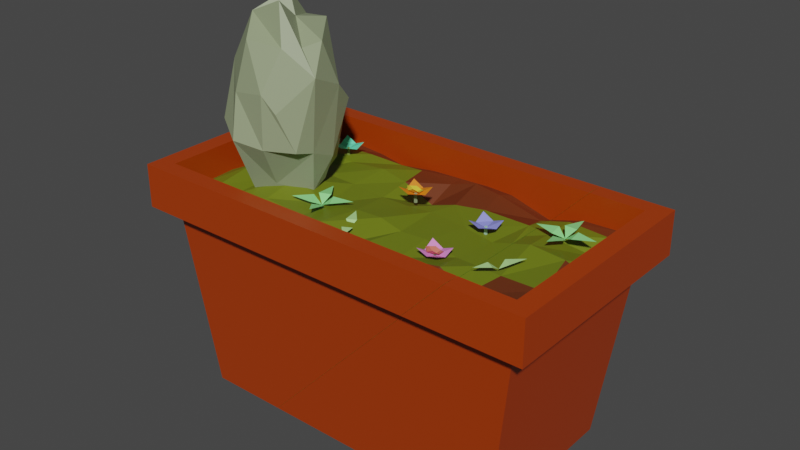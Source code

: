 # Source: FlowerBeds2_Broken.blend  (saved by Blender 2.82.7; exported with 4.5.12 LTS)
import bpy
from mathutils import Matrix  # noqa: F401  (used for matrix-valued properties, if any)

bpy.ops.wm.read_factory_settings(use_empty=True)
scene = bpy.context.scene
scene.name = 'Scene'

# ---- collections
col_full_flowerbed_1 = bpy.data.collections.new('Full flowerbed 1'); scene.collection.children.link(col_full_flowerbed_1)

# ---- materials (node trees are filled in below, after node groups)
mat_material_050 = bpy.data.materials.new('Material.050')
mat_material_050.use_transparent_shadow = False
mat_material = bpy.data.materials.new('Material')
mat_material.alpha_threshold = 0.0
mat_material.use_transparent_shadow = False
mat_material.line_color = (0.0, 0.0, 0.0, 1.0)
mat_material_013 = bpy.data.materials.new('Material.013')
mat_material_013.use_transparent_shadow = False
mat_material_014 = bpy.data.materials.new('Material.014')
mat_material_014.use_transparent_shadow = False
mat_material_051 = bpy.data.materials.new('Material.051')
mat_material_051.use_transparent_shadow = False
mat_material_055 = bpy.data.materials.new('Material.055')
mat_material_055.use_transparent_shadow = False
mat_material_059 = bpy.data.materials.new('Material.059')
mat_material_059.use_transparent_shadow = False
mat_material_060 = bpy.data.materials.new('Material.060')
mat_material_060.use_transparent_shadow = False
mat_material_058 = bpy.data.materials.new('Material.058')
mat_material_058.use_transparent_shadow = False
mat_material_061 = bpy.data.materials.new('Material.061')
mat_material_061.use_transparent_shadow = False
mat_material_052 = bpy.data.materials.new('Material.052')
mat_material_052.use_transparent_shadow = False
mat_material_053 = bpy.data.materials.new('Material.053')
mat_material_053.use_transparent_shadow = False
mat_material_057 = bpy.data.materials.new('Material.057')
mat_material_057.use_transparent_shadow = False
mat_material_064 = bpy.data.materials.new('Material.064')
mat_material_064.use_transparent_shadow = False
mat_material_065 = bpy.data.materials.new('Material.065')
mat_material_065.use_transparent_shadow = False
mat_material_056 = bpy.data.materials.new('Material.056')
mat_material_056.use_transparent_shadow = False
mat_material_062 = bpy.data.materials.new('Material.062')
mat_material_062.use_transparent_shadow = False
mat_material_063 = bpy.data.materials.new('Material.063')
mat_material_063.use_transparent_shadow = False
mat_material_054 = bpy.data.materials.new('Material.054')
mat_material_054.use_transparent_shadow = False

# ---- material node trees
mat_material_050.use_nodes = True; mat_material_050.node_tree.nodes.clear()
_N = mat_material_050.node_tree.nodes; _L = mat_material_050.node_tree.links
n0 = _N.new('ShaderNodeOutputMaterial'); n0.name = 'Material Output'; n0.location = (300, 300)
n1 = _N.new('ShaderNodeBsdfPrincipled'); n1.name = 'Principled BSDF'; n1.location = (10, 300)
n1.distribution = 'GGX'
n1.subsurface_method = 'BURLEY'
n1.inputs[0].default_value = (0.2734, 0.8, 0.2627, 1.0)
n1.inputs[3].default_value = 1.45
n1.inputs[27].default_value = (0.0, 0.0, 0.0, 1.0)
n1.inputs[28].default_value = 1.0
_L.new(n1.outputs[0], n0.inputs[0])
n0.is_active_output = True
mat_material.use_nodes = True; mat_material.node_tree.nodes.clear()
_N = mat_material.node_tree.nodes; _L = mat_material.node_tree.links
n0 = _N.new('ShaderNodeOutputMaterial'); n0.name = 'Material Output'; n0.location = (300, 300)
n1 = _N.new('ShaderNodeBsdfPrincipled'); n1.name = 'Principled BSDF'; n1.location = (10, 300)
n1.distribution = 'GGX'
n1.subsurface_method = 'BURLEY'
n1.inputs[0].default_value = (0.3916, 0.04231, 0.0, 1.0)
n1.inputs[2].default_value = 0.4
n1.inputs[3].default_value = 1.45
n1.inputs[27].default_value = (0.0, 0.0, 0.0, 1.0)
n1.inputs[28].default_value = 1.0
_L.new(n1.outputs[0], n0.inputs[0])
n0.is_active_output = True
mat_material_013.use_nodes = True; mat_material_013.node_tree.nodes.clear()
_N = mat_material_013.node_tree.nodes; _L = mat_material_013.node_tree.links
n0 = _N.new('ShaderNodeOutputMaterial'); n0.name = 'Material Output'; n0.location = (300, 300)
n1 = _N.new('ShaderNodeBsdfPrincipled'); n1.name = 'Principled BSDF'; n1.location = (10, 300)
n1.distribution = 'GGX'
n1.subsurface_method = 'BURLEY'
n1.inputs[0].default_value = (0.1473, 0.0314, 0.007123, 1.0)
n1.inputs[3].default_value = 1.45
n1.inputs[27].default_value = (0.0, 0.0, 0.0, 1.0)
n1.inputs[28].default_value = 1.0
_L.new(n1.outputs[0], n0.inputs[0])
n0.is_active_output = True
mat_material_014.use_nodes = True; mat_material_014.node_tree.nodes.clear()
_N = mat_material_014.node_tree.nodes; _L = mat_material_014.node_tree.links
n0 = _N.new('ShaderNodeOutputMaterial'); n0.name = 'Material Output'; n0.location = (300, 300)
n1 = _N.new('ShaderNodeBsdfPrincipled'); n1.name = 'Principled BSDF'; n1.location = (10, 300)
n1.distribution = 'GGX'
n1.subsurface_method = 'BURLEY'
n1.inputs[0].default_value = (0.1484, 0.1902, 0.007872, 1.0)
n1.inputs[3].default_value = 1.45
n1.inputs[27].default_value = (0.0, 0.0, 0.0, 1.0)
n1.inputs[28].default_value = 1.0
_L.new(n1.outputs[0], n0.inputs[0])
n0.is_active_output = True
mat_material_051.use_nodes = True; mat_material_051.node_tree.nodes.clear()
_N = mat_material_051.node_tree.nodes; _L = mat_material_051.node_tree.links
n0 = _N.new('ShaderNodeOutputMaterial'); n0.name = 'Material Output'; n0.location = (300, 300)
n1 = _N.new('ShaderNodeBsdfPrincipled'); n1.name = 'Principled BSDF'; n1.location = (10, 300)
n1.distribution = 'GGX'
n1.subsurface_method = 'BURLEY'
n1.inputs[0].default_value = (0.4587, 0.8, 0.2935, 1.0)
n1.inputs[3].default_value = 1.45
n1.inputs[27].default_value = (0.0, 0.0, 0.0, 1.0)
n1.inputs[28].default_value = 1.0
_L.new(n1.outputs[0], n0.inputs[0])
n0.is_active_output = True
mat_material_055.use_nodes = True; mat_material_055.node_tree.nodes.clear()
_N = mat_material_055.node_tree.nodes; _L = mat_material_055.node_tree.links
n0 = _N.new('ShaderNodeOutputMaterial'); n0.name = 'Material Output'; n0.location = (300, 300)
n1 = _N.new('ShaderNodeBsdfPrincipled'); n1.name = 'Principled BSDF'; n1.location = (10, 300)
n1.distribution = 'GGX'
n1.subsurface_method = 'BURLEY'
n1.inputs[0].default_value = (0.08866, 0.1144, 0.07036, 1.0)
n1.inputs[3].default_value = 1.45
n1.inputs[27].default_value = (0.0, 0.0, 0.0, 1.0)
n1.inputs[28].default_value = 1.0
_L.new(n1.outputs[0], n0.inputs[0])
n0.is_active_output = True
mat_material_059.use_nodes = True; mat_material_059.node_tree.nodes.clear()
_N = mat_material_059.node_tree.nodes; _L = mat_material_059.node_tree.links
n0 = _N.new('ShaderNodeOutputMaterial'); n0.name = 'Material Output'; n0.location = (300, 300)
n1 = _N.new('ShaderNodeBsdfPrincipled'); n1.name = 'Principled BSDF'; n1.location = (10, 300)
n1.distribution = 'GGX'
n1.subsurface_method = 'BURLEY'
n1.inputs[0].default_value = (0.8, 0.2022, 0.1455, 1.0)
n1.inputs[3].default_value = 1.45
n1.inputs[27].default_value = (0.0, 0.0, 0.0, 1.0)
n1.inputs[28].default_value = 1.0
_L.new(n1.outputs[0], n0.inputs[0])
n0.is_active_output = True
mat_material_060.use_nodes = True; mat_material_060.node_tree.nodes.clear()
_N = mat_material_060.node_tree.nodes; _L = mat_material_060.node_tree.links
n0 = _N.new('ShaderNodeOutputMaterial'); n0.name = 'Material Output'; n0.location = (300, 300)
n1 = _N.new('ShaderNodeBsdfPrincipled'); n1.name = 'Principled BSDF'; n1.location = (10, 300)
n1.distribution = 'GGX'
n1.subsurface_method = 'BURLEY'
n1.inputs[0].default_value = (0.8, 0.2602, 0.661, 1.0)
n1.inputs[3].default_value = 1.45
n1.inputs[27].default_value = (0.0, 0.0, 0.0, 1.0)
n1.inputs[28].default_value = 1.0
_L.new(n1.outputs[0], n0.inputs[0])
n0.is_active_output = True
mat_material_058.use_nodes = True; mat_material_058.node_tree.nodes.clear()
_N = mat_material_058.node_tree.nodes; _L = mat_material_058.node_tree.links
n0 = _N.new('ShaderNodeOutputMaterial'); n0.name = 'Material Output'; n0.location = (300, 300)
n1 = _N.new('ShaderNodeBsdfPrincipled'); n1.name = 'Principled BSDF'; n1.location = (10, 300)
n1.distribution = 'GGX'
n1.subsurface_method = 'BURLEY'
n1.inputs[0].default_value = (0.3613, 0.6105, 0.4179, 1.0)
n1.inputs[3].default_value = 1.45
n1.inputs[27].default_value = (0.0, 0.0, 0.0, 1.0)
n1.inputs[28].default_value = 1.0
_L.new(n1.outputs[0], n0.inputs[0])
n0.is_active_output = True
mat_material_061.use_nodes = True; mat_material_061.node_tree.nodes.clear()
_N = mat_material_061.node_tree.nodes; _L = mat_material_061.node_tree.links
n0 = _N.new('ShaderNodeOutputMaterial'); n0.name = 'Material Output'; n0.location = (300, 300)
n1 = _N.new('ShaderNodeBsdfPrincipled'); n1.name = 'Principled BSDF'; n1.location = (10, 300)
n1.distribution = 'GGX'
n1.subsurface_method = 'BURLEY'
n1.inputs[0].default_value = (0.2608, 0.2774, 0.8, 1.0)
n1.inputs[3].default_value = 1.45
n1.inputs[27].default_value = (0.0, 0.0, 0.0, 1.0)
n1.inputs[28].default_value = 1.0
_L.new(n1.outputs[0], n0.inputs[0])
n0.is_active_output = True
mat_material_052.use_nodes = True; mat_material_052.node_tree.nodes.clear()
_N = mat_material_052.node_tree.nodes; _L = mat_material_052.node_tree.links
n0 = _N.new('ShaderNodeOutputMaterial'); n0.name = 'Material Output'; n0.location = (300, 300)
n1 = _N.new('ShaderNodeBsdfPrincipled'); n1.name = 'Principled BSDF'; n1.location = (10, 300)
n1.distribution = 'GGX'
n1.subsurface_method = 'BURLEY'
n1.inputs[0].default_value = (0.2734, 0.8, 0.2627, 1.0)
n1.inputs[3].default_value = 1.45
n1.inputs[27].default_value = (0.0, 0.0, 0.0, 1.0)
n1.inputs[28].default_value = 1.0
_L.new(n1.outputs[0], n0.inputs[0])
n0.is_active_output = True
mat_material_053.use_nodes = True; mat_material_053.node_tree.nodes.clear()
_N = mat_material_053.node_tree.nodes; _L = mat_material_053.node_tree.links
n0 = _N.new('ShaderNodeOutputMaterial'); n0.name = 'Material Output'; n0.location = (300, 300)
n1 = _N.new('ShaderNodeBsdfPrincipled'); n1.name = 'Principled BSDF'; n1.location = (10, 300)
n1.distribution = 'GGX'
n1.subsurface_method = 'BURLEY'
n1.inputs[0].default_value = (0.4587, 0.8, 0.2935, 1.0)
n1.inputs[3].default_value = 1.45
n1.inputs[27].default_value = (0.0, 0.0, 0.0, 1.0)
n1.inputs[28].default_value = 1.0
_L.new(n1.outputs[0], n0.inputs[0])
n0.is_active_output = True
mat_material_057.use_nodes = True; mat_material_057.node_tree.nodes.clear()
_N = mat_material_057.node_tree.nodes; _L = mat_material_057.node_tree.links
n0 = _N.new('ShaderNodeOutputMaterial'); n0.name = 'Material Output'; n0.location = (300, 300)
n1 = _N.new('ShaderNodeBsdfPrincipled'); n1.name = 'Principled BSDF'; n1.location = (10, 300)
n1.distribution = 'GGX'
n1.subsurface_method = 'BURLEY'
n1.inputs[0].default_value = (0.1878, 0.2462, 0.0518, 1.0)
n1.inputs[3].default_value = 1.45
n1.inputs[27].default_value = (0.0, 0.0, 0.0, 1.0)
n1.inputs[28].default_value = 1.0
_L.new(n1.outputs[0], n0.inputs[0])
n0.is_active_output = True
mat_material_064.use_nodes = True; mat_material_064.node_tree.nodes.clear()
_N = mat_material_064.node_tree.nodes; _L = mat_material_064.node_tree.links
n0 = _N.new('ShaderNodeOutputMaterial'); n0.name = 'Material Output'; n0.location = (300, 300)
n1 = _N.new('ShaderNodeBsdfPrincipled'); n1.name = 'Principled BSDF'; n1.location = (10, 300)
n1.distribution = 'GGX'
n1.subsurface_method = 'BURLEY'
n1.inputs[0].default_value = (0.1386, 0.8, 0.4722, 1.0)
n1.inputs[3].default_value = 1.45
n1.inputs[27].default_value = (0.0, 0.0, 0.0, 1.0)
n1.inputs[28].default_value = 1.0
_L.new(n1.outputs[0], n0.inputs[0])
n0.is_active_output = True
mat_material_065.use_nodes = True; mat_material_065.node_tree.nodes.clear()
_N = mat_material_065.node_tree.nodes; _L = mat_material_065.node_tree.links
n0 = _N.new('ShaderNodeOutputMaterial'); n0.name = 'Material Output'; n0.location = (300, 300)
n1 = _N.new('ShaderNodeBsdfPrincipled'); n1.name = 'Principled BSDF'; n1.location = (10, 300)
n1.distribution = 'GGX'
n1.subsurface_method = 'BURLEY'
n1.inputs[3].default_value = 1.45
n1.inputs[27].default_value = (0.0, 0.0, 0.0, 1.0)
n1.inputs[28].default_value = 1.0
_L.new(n1.outputs[0], n0.inputs[0])
n0.is_active_output = True
mat_material_056.use_nodes = True; mat_material_056.node_tree.nodes.clear()
_N = mat_material_056.node_tree.nodes; _L = mat_material_056.node_tree.links
n0 = _N.new('ShaderNodeOutputMaterial'); n0.name = 'Material Output'; n0.location = (300, 300)
n1 = _N.new('ShaderNodeBsdfPrincipled'); n1.name = 'Principled BSDF'; n1.location = (10, 300)
n1.distribution = 'GGX'
n1.subsurface_method = 'BURLEY'
n1.inputs[0].default_value = (0.2623, 0.3185, 0.1683, 1.0)
n1.inputs[3].default_value = 1.45
n1.inputs[27].default_value = (0.0, 0.0, 0.0, 1.0)
n1.inputs[28].default_value = 1.0
_L.new(n1.outputs[0], n0.inputs[0])
n0.is_active_output = True
mat_material_062.use_nodes = True; mat_material_062.node_tree.nodes.clear()
_N = mat_material_062.node_tree.nodes; _L = mat_material_062.node_tree.links
n0 = _N.new('ShaderNodeOutputMaterial'); n0.name = 'Material Output'; n0.location = (300, 300)
n1 = _N.new('ShaderNodeBsdfPrincipled'); n1.name = 'Principled BSDF'; n1.location = (10, 300)
n1.distribution = 'GGX'
n1.subsurface_method = 'BURLEY'
n1.inputs[0].default_value = (0.8, 0.646, 0.0514, 1.0)
n1.inputs[3].default_value = 1.45
n1.inputs[27].default_value = (0.0, 0.0, 0.0, 1.0)
n1.inputs[28].default_value = 1.0
_L.new(n1.outputs[0], n0.inputs[0])
n0.is_active_output = True
mat_material_063.use_nodes = True; mat_material_063.node_tree.nodes.clear()
_N = mat_material_063.node_tree.nodes; _L = mat_material_063.node_tree.links
n0 = _N.new('ShaderNodeOutputMaterial'); n0.name = 'Material Output'; n0.location = (300, 300)
n1 = _N.new('ShaderNodeBsdfPrincipled'); n1.name = 'Principled BSDF'; n1.location = (10, 300)
n1.distribution = 'GGX'
n1.subsurface_method = 'BURLEY'
n1.inputs[0].default_value = (0.8, 0.2189, 0.0091, 1.0)
n1.inputs[3].default_value = 1.45
n1.inputs[27].default_value = (0.0, 0.0, 0.0, 1.0)
n1.inputs[28].default_value = 1.0
_L.new(n1.outputs[0], n0.inputs[0])
n0.is_active_output = True
mat_material_054.use_nodes = True; mat_material_054.node_tree.nodes.clear()
_N = mat_material_054.node_tree.nodes; _L = mat_material_054.node_tree.links
n0 = _N.new('ShaderNodeOutputMaterial'); n0.name = 'Material Output'; n0.location = (300, 300)
n1 = _N.new('ShaderNodeBsdfPrincipled'); n1.name = 'Principled BSDF'; n1.location = (10, 300)
n1.distribution = 'GGX'
n1.subsurface_method = 'BURLEY'
n1.inputs[0].default_value = (0.2831, 0.334, 0.1946, 1.0)
n1.inputs[3].default_value = 1.45
n1.inputs[27].default_value = (0.0, 0.0, 0.0, 1.0)
n1.inputs[28].default_value = 1.0
_L.new(n1.outputs[0], n0.inputs[0])
n0.is_active_output = True

# ---- world
world_world = bpy.data.worlds.new('World'); scene.world = world_world
world_world.use_nodes = True; world_world.node_tree.nodes.clear()
_N = world_world.node_tree.nodes; _L = world_world.node_tree.links
n0 = _N.new('ShaderNodeOutputWorld'); n0.name = 'World Output'; n0.location = (300, 300)
n1 = _N.new('ShaderNodeBackground'); n1.name = 'Background'; n1.location = (10, 300)
n1.inputs[0].default_value = (0.05088, 0.05088, 0.05088, 1.0)
_L.new(n1.outputs[0], n0.inputs[0])
n0.is_active_output = True
world_world.color = (0.05088, 0.05088, 0.05088)
world_world.use_sun_shadow = False
world_world.sun_shadow_jitter_overblur = 0.0

# ---- meshes
me_full_flowerbed1_cell_016 = bpy.data.meshes.new('Full Flowerbed1_cell.016')
me_full_flowerbed1_cell_016.from_pydata([(-1.508, 0.02485, 0.2469), (-1.594, 0.0659, 0.2247), (-1.448, 0.05277, 0.2693), (-1.543, 0.06632, 0.3205), (-1.499, 0.03584, 0.174), (-1.557, 0.05556, 0.1715), (-1.44, 0.05834, 0.2086), (-1.485, 0.09425, 0.3166), (-1.585, 0.08939, 0.2807), (-3.507, -0.2572, -0.515), (-3.242, -2.277, -0.3827), (-3.507, -0.2595, 1.485), (-3.706, -0.2769, -0.6954), (-0.4661, -0.2307, -0.515), (-0.5093, -0.2769, -0.6954), (-2.402, -2.277, -0.3827), (-2.407, -2.277, 1.353), (-0.4854, -0.2451, 1.485), (-3.242, -2.277, 1.353), (-0.516, -0.2769, 1.665), (-3.706, -0.2769, 1.665), (-0.08344, 0.1805, 1.665), (-3.706, 0.1805, 1.665), (-0.08146, 0.182, 1.485), (-3.507, 0.1805, 1.485), (-0.41, -0.1654, 1.485), (-0.4861, -0.1508, 1.485), (-0.3216, -0.07272, 1.217), (-0.3451, -0.09876, 0.8418), (-0.4776, -0.002982, 1.19), (-0.5557, -0.08419, 0.8543), (-0.9302, -0.07595, 1.193), (-0.9393, -0.1556, 1.485), (-0.9375, -0.05301, 0.8116), (-1.315, -0.05529, 1.191), (-1.438, -0.08838, 1.177), (-1.238, -0.1602, 1.485), (-1.212, -0.0604, 0.8201), (-1.463, -0.007205, 0.8079), (-1.268, -0.08195, 0.3036), (-0.8534, -0.1054, 0.323), (-1.514, -0.08621, 0.3404), (-1.217, -0.1037, 0.00458), (-1.556, -0.2369, -0.06507), (-0.9142, -0.08799, -0.05931), (-1.263, -0.03591, -0.3902), (-0.9761, -0.06328, -0.3754), (-1.54, -0.1091, -0.3473), (-1.208, -0.09556, -0.515), (-0.9235, -0.1041, -0.515), (-1.545, -0.1091, -0.515), (-1.868, -0.1214, -0.515), (-2.201, -0.1988, -0.515), (-1.953, -0.09964, -0.4046), (-1.888, -0.08577, -0.05713), (-2.208, -0.1035, -0.3847), (-2.201, -0.04334, -0.09119), (-2.56, -0.06308, -0.3255), (-2.579, -0.1296, -0.515), (-2.598, -0.06963, -0.05741), (-2.941, -0.08901, -0.3523), (-2.897, -0.106, -0.515), (-2.831, -0.02961, -0.02973), (-3.182, -0.03273, -0.3449), (-3.178, -0.1063, -0.515), (-3.185, 0.04869, -0.07203), (-3.507, -0.1635, -0.3424), (-3.507, -0.1835, -0.515), (-3.507, -0.1407, -0.0468), (-3.507, -0.1855, 0.3164), (-3.507, -0.13, 0.7612), (-3.133, -0.03582, 0.3133), (-3.223, 0.00145, 0.7602), (-2.849, -0.102, 0.3074), (-2.901, -0.03351, 0.7739), (-2.585, -0.0655, 0.3262), (-2.6, 0.0344, 0.7776), (-2.239, -0.0774, 0.3177), (-2.125, -0.07323, 0.7998), (-1.835, -0.08916, 0.3399), (-1.748, -0.01592, 0.8094), (-1.865, -0.022, 1.216), (-1.818, -0.127, 1.485), (-2.123, -0.06345, 1.16), (-2.175, -0.1683, 1.485), (-2.626, -0.05258, 1.128), (-2.598, -0.1804, 1.485), (-2.988, -0.08821, 1.183), (-2.902, -0.1642, 1.485), (-3.242, -0.076, 1.206), (-3.236, -0.15, 1.485), (-3.507, -0.1446, 1.184), (-3.507, -0.1885, 1.485), (-1.5, -0.1619, 1.485), (-3.507, 0.1805, -0.515), (-0.07713, 0.1805, -0.515), (-0.07666, 0.1805, -0.6954), (-0.4565, -0.2205, -0.515), (-0.3997, -0.1602, -0.3751), (-0.4846, -0.2288, -0.515), (-0.4841, -0.1806, -0.367), (-0.4347, -0.1051, -0.08852), (-0.5342, -0.1337, 0.3544), (-0.3468, -0.1033, -0.06599), (-0.3565, -0.1131, 0.1004), (-0.3277, -0.08192, 0.3377), (-0.3706, -0.1267, 0.5348), (-3.706, 0.1805, -0.6954), (-0.5093, -0.2769, -0.6954), (-0.4661, -0.2307, -0.515), (-2.402, -2.277, -0.3827), (-2.407, -2.277, 1.353), (-0.4854, -0.2451, 1.485), (-0.516, -0.2769, 1.665), (-0.08344, 0.1805, 1.665), (-0.08146, 0.182, 1.485), (-0.41, -0.1654, 1.485), (-0.3216, -0.07272, 1.217), (-0.3451, -0.09876, 0.8418), (-0.07666, 0.1805, -0.6954), (-0.07713, 0.1805, -0.515), (-0.4565, -0.2205, -0.515), (-0.3997, -0.1602, -0.3751), (-0.3468, -0.1033, -0.06599), (-0.3565, -0.1131, 0.1004), (-0.3277, -0.08192, 0.3377), (-0.3706, -0.1267, 0.5348), (-0.6909, -0.1424, 0.973), (-0.6743, -0.1424, 0.985), (-0.7074, -0.1424, 0.985), (-0.6909, -0.06079, 0.973), (-0.6743, -0.05911, 0.9901), (-0.6909, -0.04117, 0.976), (-0.7074, -0.06079, 0.985), (-0.7044, -0.04117, 0.9858), (-0.7011, -0.05554, 1.004), (-0.6993, -0.04117, 1.002), (-0.6807, -0.05664, 1.004), (-0.7011, -0.1424, 1.004), (-0.6807, -0.1424, 1.004), (-0.6825, -0.04117, 1.002), (-0.6773, -0.04117, 0.9858), (-0.8055, 0.03001, 1.105), (-0.8055, -0.03583, 0.9902), (-0.6909, -0.01709, 1.105), (-0.5763, 0.01407, 1.105), (-0.6909, -0.05307, 0.9902), (-0.6909, -0.0317, 0.8756), (-0.5763, -0.03305, 0.9902), (-0.5763, 0.01285, 0.8756), (-0.8055, 0.03286, 0.8756), (-0.6912, -0.04117, 0.9906), (-0.7771, -0.000109, 0.9684), (-0.6309, -0.01325, 1.013), (-0.7261, 0.000307, 1.064), (-0.6821, -0.03018, 0.9178), (-0.7403, -0.01045, 0.9152), (-0.6232, -0.007671, 0.9523), (-0.6681, 0.02824, 1.06), (-0.7677, 0.02338, 1.024), (-0.6594, -0.1424, 0.2647), (-0.6428, -0.1424, 0.2768), (-0.6759, -0.1424, 0.2768), (-0.6594, -0.0608, 0.2647), (-0.6428, -0.05911, 0.2818), (-0.6594, -0.04117, 0.2677), (-0.6759, -0.0608, 0.2768), (-0.6729, -0.04117, 0.2776), (-0.6696, -0.05555, 0.2962), (-0.6677, -0.04117, 0.2935), (-0.6491, -0.05664, 0.2962), (-0.6696, -0.1424, 0.2962), (-0.6491, -0.1424, 0.2962), (-0.651, -0.04117, 0.2935), (-0.6458, -0.04117, 0.2776), (-0.774, 0.03, 0.3966), (-0.774, -0.03583, 0.282), (-0.6594, -0.01709, 0.3966), (-0.5447, 0.01407, 0.3966), (-0.6594, -0.05308, 0.282), (-0.6594, -0.03171, 0.1674), (-0.5447, -0.03305, 0.282), (-0.5447, 0.01285, 0.1674), (-0.774, 0.03286, 0.1674), (-2.409, -0.001311, 1.003), (-2.252, 0.00928, 0.8645), (-2.201, -0.01014, 0.9803), (-2.14, -0.06576, 0.8735), (-2.041, -0.01486, 0.9483), (-2.021, -0.009274, 0.9011), (-2.073, 0.01015, 0.7853), (-2.159, -0.01486, 0.9966), (-2.114, 0.01487, 0.769), (-2.232, 0.01487, 0.8173), (-2.259, -0.006294, 0.5832), (-2.021, 0.03541, 1.167), (-1.844, 0.01273, 0.7555), (-1.493, -0.00669, 1.292), (-1.616, -0.00669, 1.173), (-1.523, -0.00669, 1.124), (-1.607, -0.06094, 1.078), (-1.598, -0.006691, 0.9829), (-1.69, -0.006691, 1.032), (-1.729, -0.006691, 0.8483), (-2.717, -0.06761, -0.156), (-2.7, -0.06761, -0.144), (-2.733, -0.06761, -0.144), (-2.717, 0.01397, -0.156), (-2.7, 0.01566, -0.139), (-2.717, 0.03359, -0.1531), (-2.733, 0.01397, -0.144), (-2.73, 0.03359, -0.1432), (-2.727, 0.01922, -0.1246), (-2.725, 0.03359, -0.1273), (-2.707, 0.01812, -0.1246), (-2.727, -0.06761, -0.1246), (-2.707, -0.06761, -0.1246), (-2.709, 0.03359, -0.1273), (-2.703, 0.03359, -0.1432), (-2.832, 0.1048, -0.02419), (-2.832, 0.03893, -0.1388), (-2.717, 0.05767, -0.02419), (-2.602, 0.08884, -0.02419), (-2.717, 0.02169, -0.1388), (-2.717, 0.04306, -0.2534), (-2.602, 0.04171, -0.1388), (-2.602, 0.08761, -0.2534), (-2.832, 0.1076, -0.2534), (-1.508, -0.07635, 0.2293), (-1.491, -0.07635, 0.2413), (-1.524, -0.07635, 0.2413), (-1.508, 0.005221, 0.2293), (-1.491, 0.006909, 0.2463), (-1.508, 0.02485, 0.2322), (-1.524, 0.005221, 0.2413), (-1.521, 0.02485, 0.2421), (-1.518, 0.01047, 0.2607), (-1.516, 0.02485, 0.258), (-1.498, 0.009377, 0.2607), (-1.518, -0.07635, 0.2607), (-1.498, -0.07635, 0.2607), (-1.5, 0.02485, 0.258), (-1.494, 0.02485, 0.2421), (-1.623, 0.09602, 0.3611), (-1.623, 0.03018, 0.2465), (-1.508, 0.04892, 0.3611), (-1.393, 0.08009, 0.3611), (-1.508, 0.01294, 0.2465), (-1.508, 0.03431, 0.1319), (-1.393, 0.03296, 0.2465), (-1.393, 0.07886, 0.1319), (-1.623, 0.09888, 0.1319)], [], [(3, 0, 1, 8), (0, 4, 5, 1), (2, 6, 4, 0), (7, 2, 0, 3), (10, 9, 109, 110), (18, 11, 9, 10), (9, 11, 20, 12), (108, 109, 9, 12), (124, 125, 126, 118, 117, 116, 115, 114, 113, 112, 111, 15, 13, 14, 119, 95, 121, 122, 103), (10, 110, 16, 18), (16, 17, 11, 18), (11, 17, 19, 20), (20, 19, 21, 22), (21, 23, 24, 22), (24, 23, 25, 26, 32, 36, 93, 82, 84, 86, 88, 90, 92), (25, 27, 29, 26), (29, 27, 28, 30), (26, 29, 31, 32), (31, 29, 30, 33), (32, 31, 34, 36), (37, 34, 31, 33), (36, 34, 35, 93), (35, 34, 37, 38), (38, 37, 39, 41), (39, 37, 33, 40), (42, 39, 40, 44), (41, 39, 42, 43), (43, 42, 45, 47), (45, 42, 44, 46), (48, 45, 46, 49), (47, 45, 48, 50), (97, 120, 94, 67, 64, 61, 58, 52, 51, 50, 48, 49, 99), (53, 47, 50, 51), (55, 53, 51, 52), (56, 54, 53, 55), (54, 43, 47, 53), (57, 55, 52, 58), (59, 56, 55, 57), (60, 57, 58, 61), (62, 59, 57, 60), (63, 60, 61, 64), (65, 62, 60, 63), (66, 63, 64, 67), (68, 65, 63, 66), (94, 24, 92, 91, 70, 69, 68, 66, 67), (69, 71, 65, 68), (70, 72, 71, 69), (72, 74, 73, 71), (71, 73, 62, 65), (73, 75, 59, 62), (74, 76, 75, 73), (76, 78, 77, 75), (75, 77, 56, 59), (77, 79, 54, 56), (78, 80, 79, 77), (80, 38, 41, 79), (79, 41, 43, 54), (83, 81, 80, 78), (81, 35, 38, 80), (82, 81, 83, 84), (93, 35, 81, 82), (84, 83, 85, 86), (85, 83, 78, 76), (86, 85, 87, 88), (87, 85, 76, 74), (88, 87, 89, 90), (89, 87, 74, 72), (90, 89, 91, 92), (91, 89, 72, 70), (24, 94, 120, 96, 107, 22), (100, 98, 97, 99), (46, 100, 99, 49), (101, 123, 98, 100), (44, 101, 100, 46), (102, 105, 104, 123, 101), (40, 102, 101, 44), (30, 28, 106, 105, 102), (33, 30, 102, 40), (96, 108, 12, 107), (12, 20, 22, 107), (127, 130, 131, 128), (127, 128, 139, 138, 129), (129, 133, 130, 127), (131, 130, 132, 141), (130, 133, 134, 132), (133, 135, 136, 134), (138, 135, 133, 129), (135, 137, 140, 136), (139, 137, 135, 138), (128, 131, 137, 139), (137, 131, 141, 140), (132, 134, 136, 140, 141), (142, 144, 146, 143), (144, 145, 148, 146), (143, 146, 147, 150), (146, 148, 149, 147), (154, 151, 152, 159), (151, 155, 156, 152), (153, 157, 155, 151), (158, 153, 151, 154), (160, 163, 164, 161), (160, 161, 172, 171, 162), (162, 166, 163, 160), (164, 163, 165, 174), (163, 166, 167, 165), (166, 168, 169, 167), (171, 168, 166, 162), (168, 170, 173, 169), (172, 170, 168, 171), (161, 164, 170, 172), (170, 164, 174, 173), (174, 165, 167, 169, 173), (175, 177, 179, 176), (177, 178, 181, 179), (176, 179, 180, 183), (179, 181, 182, 180), (184, 186, 185), (185, 186, 187), (191, 188, 187), (187, 189, 190), (187, 192, 193), (193, 192, 194), (195, 188, 191), (190, 189, 196), (197, 199, 198), (198, 199, 200), (200, 201, 202), (202, 201, 203), (204, 207, 208, 205), (204, 205, 216, 215, 206), (206, 210, 207, 204), (208, 207, 209, 218), (207, 210, 211, 209), (210, 212, 213, 211), (215, 212, 210, 206), (212, 214, 217, 213), (216, 214, 212, 215), (205, 208, 214, 216), (214, 208, 218, 217), (209, 211, 213, 217, 218), (219, 221, 223, 220), (221, 222, 225, 223), (220, 223, 224, 227), (223, 225, 226, 224), (228, 231, 232, 229), (228, 229, 240, 239, 230), (230, 234, 231, 228), (232, 231, 233, 242), (231, 234, 235, 233), (234, 236, 237, 235), (239, 236, 234, 230), (236, 238, 241, 237), (240, 238, 236, 239), (229, 232, 238, 240), (238, 232, 242, 241), (233, 235, 237, 241, 242), (243, 245, 247, 244), (245, 246, 249, 247), (244, 247, 248, 251), (247, 249, 250, 248)])
me_full_flowerbed1_cell_016.polygons.foreach_set('material_index', [16, 16, 16, 16, 1, 1, 1, 1, 0, 1, 1, 1, 1, 1, 1, 2, 3, 2, 3, 2, 3, 2, 3, 3, 3, 3, 3, 2, 2, 2, 2, 1, 2, 2, 3, 2, 2, 3, 2, 3, 2, 3, 2, 2, 1, 3, 3, 3, 3, 3, 3, 3, 3, 3, 3, 3, 3, 3, 3, 3, 2, 3, 3, 3, 3, 3, 3, 2, 3, 1, 2, 2, 3, 2, 3, 3, 3, 3, 1, 1, 5, 5, 5, 5, 5, 5, 5, 5, 5, 5, 5, 5, 7, 7, 7, 7, 6, 6, 6, 6, 8, 8, 8, 8, 8, 8, 8, 8, 8, 8, 8, 8, 9, 9, 9, 9, 10, 10, 10, 10, 10, 10, 10, 10, 11, 11, 11, 11, 12, 12, 12, 12, 12, 12, 12, 12, 12, 12, 12, 12, 13, 13, 13, 13, 15, 15, 15, 15, 15, 15, 15, 15, 15, 15, 15, 15, 17, 17, 17, 17])
_k = set([(13, 14), (13, 15), (14, 119), (15, 111), (16, 17), (16, 110), (17, 19), (19, 21), (21, 23), (23, 25), (25, 27), (27, 28), (28, 106), (95, 119), (95, 121), (96, 108), (96, 120), (97, 98), (97, 120), (98, 123), (103, 122), (103, 124), (104, 105), (104, 123), (105, 106), (108, 109), (109, 110), (111, 112), (112, 113), (113, 114), (114, 115), (115, 116), (116, 117), (117, 118), (118, 126), (121, 122), (124, 125), (125, 126)])
me_full_flowerbed1_cell_016.attributes.new('sharp_edge', 'BOOLEAN', 'EDGE').data.foreach_set('value', [ (min(e.vertices), max(e.vertices)) in _k for e in me_full_flowerbed1_cell_016.edges])
_uv = me_full_flowerbed1_cell_016.uv_layers.new(name='UVMap')
_uv.uv.foreach_set('vector', [0.1622, 0.5071, 0.168, 0.5193, 0.1538, 0.523, 0.1553, 0.5137, 0.168, 0.5193, 0.1695, 0.5314, 0.1599, 0.5318, 0.1538, 0.523, 0.178, 0.5156, 0.1793, 0.5257, 0.1695, 0.5314, 0.168, 0.5193, 0.1719, 0.5078, 0.178, 0.5156, 0.168, 0.5193, 0.1622, 0.5071, 0.2471, 0.01738, 0.2625, 0.1348, 0.08576, 0.1363, 0.1983, 0.01738, 0.1452, 0.1748, 0.1529, 0.292, 0.03664, 0.2921, 0.04432, 0.1748, 0.9052, 0.06556, 0.9052, 0.01248, 0.9052, 0.01248, 0.9052, 0.06556, 0.9052, 0.1041, 0.9052, 0.1059, 0.9052, 0.06556, 0.9052, 0.06556, 0.3438, 0.3438, 0.4402, 0.3348, 0.5203, 0.3482, 0.6451, 0.3402, 0.7974, 0.3328, 0.9064, 0.3604, 0.9065, 0.2577, 0.9797, 0.2583, 0.9797, 0.3936, 0.9064, 0.384, 0.8674, 0.8525, 0.1623, 0.1474, 0.7151, 0.09372, 0.6281, 0.02046, 0.7637, 0.02047, 0.837, 0.09374, 0.7181, 0.09372, 0.7928, 0.1506, 0.9353, 0.2762, 0.799, 0.1187, 0.8118, 0.1187, 0.8118, 0.1717, 0.799, 0.1717, 0.2386, 0.1752, 0.3499, 0.2928, 0.1749, 0.292, 0.1902, 0.1752, 0.9052, 0.2248, 0.9052, 0.1847, 0.9052, 0.1863, 0.9052, 0.2248, 0.1634, 0.291, 0.3481, 0.291, 0.3731, 0.3175, 0.1634, 0.3175, 0.8766, 0.252, 0.8769, 0.2727, 0.4826, 0.2727, 0.4596, 0.252, 0.4826, 0.2727, 0.8769, 0.2727, 0.8228, 0.2875, 0.8152, 0.2875, 0.7697, 0.2875, 0.7398, 0.2875, 0.7135, 0.2875, 0.6816, 0.2875, 0.6458, 0.2875, 0.6034, 0.2875, 0.5729, 0.2875, 0.5394, 0.2875, 0.5119, 0.2874, 0.8295, 0.6481, 0.8441, 0.6926, 0.8182, 0.6971, 0.8168, 0.6481, 0.8182, 0.6971, 0.8441, 0.6926, 0.8402, 0.7548, 0.8053, 0.7527, 0.8168, 0.6481, 0.8182, 0.6971, 0.7431, 0.6966, 0.7416, 0.6481, 0.7431, 0.6966, 0.8182, 0.6971, 0.8053, 0.7527, 0.7419, 0.7598, 0.7416, 0.6481, 0.7431, 0.6966, 0.6793, 0.6968, 0.692, 0.6481, 0.6963, 0.7584, 0.6793, 0.6968, 0.7431, 0.6966, 0.7419, 0.7598, 0.692, 0.6481, 0.6793, 0.6968, 0.6588, 0.6992, 0.6485, 0.6481, 0.6588, 0.6992, 0.6793, 0.6968, 0.6963, 0.7584, 0.6546, 0.7604, 0.6546, 0.7604, 0.6963, 0.7584, 0.687, 0.8442, 0.6461, 0.8381, 0.687, 0.8442, 0.6963, 0.7584, 0.7419, 0.7598, 0.7558, 0.8409, 0.6955, 0.8938, 0.687, 0.8442, 0.7558, 0.8409, 0.7457, 0.9044, 0.6461, 0.8381, 0.687, 0.8442, 0.6955, 0.8938, 0.6393, 0.9054, 0.6393, 0.9054, 0.6955, 0.8938, 0.6879, 0.9594, 0.6418, 0.9522, 0.6879, 0.9594, 0.6955, 0.8938, 0.7457, 0.9044, 0.7355, 0.9569, 0.697, 0.9801, 0.6879, 0.9594, 0.7355, 0.9569, 0.7442, 0.9801, 0.6418, 0.9522, 0.6879, 0.9594, 0.697, 0.9801, 0.641, 0.9801, 0.8182, 0.4881, 0.8774, 0.5029, 0.4826, 0.5029, 0.5125, 0.4883, 0.5452, 0.4881, 0.5734, 0.4881, 0.6053, 0.4881, 0.6431, 0.4881, 0.6766, 0.4881, 0.7089, 0.4881, 0.7428, 0.4881, 0.7713, 0.4881, 0.8153, 0.4881, 0.5734, 0.9617, 0.6418, 0.9522, 0.641, 0.9801, 0.5874, 0.9801, 0.531, 0.9584, 0.5734, 0.9617, 0.5874, 0.9801, 0.5321, 0.9801, 0.5321, 0.9097, 0.5841, 0.9041, 0.5734, 0.9617, 0.531, 0.9584, 0.5841, 0.9041, 0.6393, 0.9054, 0.6418, 0.9522, 0.5734, 0.9617, 0.4725, 0.9486, 0.531, 0.9584, 0.5321, 0.9801, 0.4694, 0.9801, 0.4661, 0.9041, 0.5321, 0.9097, 0.531, 0.9584, 0.4725, 0.9486, 0.4093, 0.9531, 0.4725, 0.9486, 0.4694, 0.9801, 0.4166, 0.9801, 0.4276, 0.8995, 0.4661, 0.9041, 0.4725, 0.9486, 0.4093, 0.9531, 0.3692, 0.9518, 0.4093, 0.9531, 0.4166, 0.9801, 0.37, 0.9801, 0.3688, 0.9065, 0.4276, 0.8995, 0.4093, 0.9531, 0.3692, 0.9518, 0.3154, 0.9514, 0.3692, 0.9518, 0.37, 0.9801, 0.3154, 0.9801, 0.3154, 0.9023, 0.3688, 0.9065, 0.3692, 0.9518, 0.3154, 0.9514, 0.4826, 0.5029, 0.4826, 0.2727, 0.5119, 0.2874, 0.5122, 0.3177, 0.5122, 0.3601, 0.5122, 0.4047, 0.5122, 0.4412, 0.5122, 0.4708, 0.5125, 0.4883, 0.3154, 0.842, 0.3774, 0.8426, 0.3688, 0.9065, 0.3154, 0.9023, 0.3154, 0.7682, 0.3625, 0.7684, 0.3774, 0.8426, 0.3154, 0.842, 0.3625, 0.7684, 0.416, 0.7661, 0.4245, 0.8435, 0.3774, 0.8426, 0.3774, 0.8426, 0.4245, 0.8435, 0.4276, 0.8995, 0.3688, 0.9065, 0.4245, 0.8435, 0.4684, 0.8404, 0.4661, 0.9041, 0.4276, 0.8995, 0.416, 0.7661, 0.4659, 0.7655, 0.4684, 0.8404, 0.4245, 0.8435, 0.4659, 0.7655, 0.5447, 0.7618, 0.5258, 0.8418, 0.4684, 0.8404, 0.4684, 0.8404, 0.5258, 0.8418, 0.5321, 0.9097, 0.4661, 0.9041, 0.5258, 0.8418, 0.5929, 0.8381, 0.5841, 0.9041, 0.5321, 0.9097, 0.5447, 0.7618, 0.6074, 0.7602, 0.5929, 0.8381, 0.5258, 0.8418, 0.6074, 0.7602, 0.6546, 0.7604, 0.6461, 0.8381, 0.5929, 0.8381, 0.5929, 0.8381, 0.6461, 0.8381, 0.6393, 0.9054, 0.5841, 0.9041, 0.545, 0.7019, 0.5879, 0.6927, 0.6074, 0.7602, 0.5447, 0.7618, 0.5879, 0.6927, 0.6588, 0.6992, 0.6546, 0.7604, 0.6074, 0.7602, 0.5957, 0.6481, 0.5879, 0.6927, 0.545, 0.7019, 0.5365, 0.6481, 0.6485, 0.6481, 0.6588, 0.6992, 0.5879, 0.6927, 0.5957, 0.6481, 0.5365, 0.6481, 0.545, 0.7019, 0.4616, 0.7073, 0.4662, 0.6481, 0.4616, 0.7073, 0.545, 0.7019, 0.5447, 0.7618, 0.4659, 0.7655, 0.4662, 0.6481, 0.4616, 0.7073, 0.4015, 0.6981, 0.4158, 0.6481, 0.4015, 0.6981, 0.4616, 0.7073, 0.4659, 0.7655, 0.416, 0.7661, 0.4158, 0.6481, 0.4015, 0.6981, 0.3593, 0.6943, 0.3603, 0.6481, 0.3593, 0.6943, 0.4015, 0.6981, 0.416, 0.7661, 0.3625, 0.7684, 0.3603, 0.6481, 0.3593, 0.6943, 0.3154, 0.698, 0.3154, 0.6481, 0.3154, 0.698, 0.3593, 0.6943, 0.3625, 0.7684, 0.3154, 0.7682, 0.4826, 0.2727, 0.4826, 0.5029, 0.8774, 0.5029, 0.8774, 0.5237, 0.4596, 0.5237, 0.4596, 0.252, 0.8171, 0.9555, 0.8312, 0.9568, 0.8217, 0.9801, 0.8171, 0.9801, 0.7355, 0.9569, 0.8171, 0.9555, 0.8171, 0.9801, 0.7442, 0.9801, 0.8253, 0.9093, 0.84, 0.9055, 0.8312, 0.9568, 0.8171, 0.9555, 0.7457, 0.9044, 0.8253, 0.9093, 0.8171, 0.9555, 0.7355, 0.9569, 0.8088, 0.8357, 0.8431, 0.8385, 0.838, 0.878, 0.84, 0.9055, 0.8253, 0.9093, 0.7558, 0.8409, 0.8088, 0.8357, 0.8253, 0.9093, 0.7457, 0.9044, 0.8053, 0.7527, 0.8402, 0.7548, 0.8356, 0.8056, 0.8431, 0.8385, 0.8088, 0.8357, 0.7419, 0.7598, 0.8053, 0.7527, 0.8088, 0.8357, 0.7558, 0.8409, 0.06313, 0.1602, 0.08827, 0.1336, 0.2741, 0.1336, 0.2741, 0.1602, 0.02616, 0.291, 0.1634, 0.291, 0.1634, 0.3176, 0.02616, 0.3176, 0.3037, 0.3988, 0.3037, 0.3988, 0.3065, 0.3959, 0.3065, 0.3968, 0.9317, 0.1165, 0.9802, 0.08131, 0.9617, 0.02433, 0.9017, 0.02433, 0.8832, 0.08131, 0.301, 0.3968, 0.301, 0.3968, 0.3037, 0.3988, 0.3037, 0.3988, 0.3065, 0.3959, 0.3037, 0.3988, 0.3037, 0.3983, 0.306, 0.3967, 0.3037, 0.3988, 0.301, 0.3968, 0.3015, 0.3967, 0.3037, 0.3983, 0.301, 0.3968, 0.302, 0.3936, 0.3023, 0.394, 0.3015, 0.3967, 0.302, 0.3936, 0.302, 0.3936, 0.301, 0.3968, 0.301, 0.3968, 0.302, 0.3936, 0.3054, 0.3936, 0.3051, 0.394, 0.3023, 0.394, 0.3054, 0.3936, 0.3054, 0.3936, 0.302, 0.3936, 0.302, 0.3936, 0.9423, 0.1187, 0.9423, 0.2183, 0.8998, 0.2183, 0.8998, 0.1187, 0.8998, 0.2183, 0.9423, 0.2183, 0.9343, 0.2248, 0.9079, 0.2248, 0.3037, 0.3983, 0.3015, 0.3967, 0.3023, 0.394, 0.3051, 0.394, 0.306, 0.3967, 0.2847, 0.3769, 0.3037, 0.3769, 0.3037, 0.3959, 0.2847, 0.3959, 0.3037, 0.3769, 0.3227, 0.3769, 0.3227, 0.3959, 0.3037, 0.3959, 0.2847, 0.3959, 0.3037, 0.3959, 0.3037, 0.4149, 0.2847, 0.4149, 0.3037, 0.3959, 0.3227, 0.3959, 0.3227, 0.4149, 0.3037, 0.4149, 0.2979, 0.3836, 0.3037, 0.3959, 0.2894, 0.3995, 0.291, 0.3902, 0.3037, 0.3959, 0.3052, 0.4079, 0.2955, 0.4084, 0.2894, 0.3995, 0.3137, 0.3921, 0.315, 0.4022, 0.3052, 0.4079, 0.3037, 0.3959, 0.3075, 0.3843, 0.3137, 0.3921, 0.3037, 0.3959, 0.2979, 0.3836, 0.3089, 0.5164, 0.3089, 0.5164, 0.3117, 0.5135, 0.3117, 0.5144, 0.9317, 0.1165, 0.9802, 0.08131, 0.9617, 0.02433, 0.9017, 0.02433, 0.8832, 0.08131, 0.3062, 0.5144, 0.3062, 0.5144, 0.3089, 0.5164, 0.3089, 0.5164, 0.3117, 0.5135, 0.3089, 0.5164, 0.3089, 0.5159, 0.3112, 0.5142, 0.3089, 0.5164, 0.3062, 0.5144, 0.3067, 0.5142, 0.3089, 0.5159, 0.3062, 0.5144, 0.3073, 0.5111, 0.3076, 0.5116, 0.3067, 0.5142, 0.3073, 0.5111, 0.3073, 0.5111, 0.3062, 0.5144, 0.3062, 0.5144, 0.3073, 0.5111, 0.3106, 0.5111, 0.3103, 0.5116, 0.3076, 0.5116, 0.3106, 0.5111, 0.3106, 0.5111, 0.3073, 0.5111, 0.3073, 0.5111, 0.3117, 0.5144, 0.3117, 0.5135, 0.3106, 0.5111, 0.3106, 0.5111, 0.3106, 0.5111, 0.3117, 0.5135, 0.3112, 0.5142, 0.3103, 0.5116, 0.3112, 0.5142, 0.3089, 0.5159, 0.3067, 0.5142, 0.3076, 0.5116, 0.3103, 0.5116, 0.2899, 0.4945, 0.3089, 0.4945, 0.3089, 0.5135, 0.2899, 0.5135, 0.3089, 0.4945, 0.328, 0.4945, 0.328, 0.5135, 0.3089, 0.5135, 0.2899, 0.5135, 0.3089, 0.5135, 0.3089, 0.5325, 0.2899, 0.5325, 0.3089, 0.5135, 0.328, 0.5135, 0.328, 0.5325, 0.3089, 0.5325, 0.01855, 0.3938, 0.05309, 0.3976, 0.04459, 0.4168, 0.04459, 0.4168, 0.05309, 0.3976, 0.06309, 0.4153, 0.05995, 0.3949, 0.07963, 0.4029, 0.06309, 0.4153, 0.06309, 0.4153, 0.08285, 0.4107, 0.07434, 0.4299, 0.06309, 0.4153, 0.06749, 0.4327, 0.04781, 0.4246, 0.04781, 0.4246, 0.06749, 0.4327, 0.04343, 0.4635, 0.08293, 0.3667, 0.07963, 0.4029, 0.05995, 0.3949, 0.07434, 0.4299, 0.08285, 0.4107, 0.1123, 0.4349, 0.1705, 0.3458, 0.1655, 0.3737, 0.1502, 0.3656, 0.1502, 0.3656, 0.1655, 0.3737, 0.1517, 0.3814, 0.1517, 0.3814, 0.1531, 0.3971, 0.1378, 0.389, 0.1378, 0.389, 0.1531, 0.3971, 0.1314, 0.4195, 0.05419, 0.5769, 0.05419, 0.5769, 0.05694, 0.5741, 0.05694, 0.5749, 0.9317, 0.1165, 0.9802, 0.08131, 0.9617, 0.02433, 0.9017, 0.02433, 0.8832, 0.08131, 0.05144, 0.5749, 0.05144, 0.5749, 0.05419, 0.5769, 0.05419, 0.5769, 0.05694, 0.5741, 0.05419, 0.5769, 0.05419, 0.5764, 0.05644, 0.5748, 0.05419, 0.5769, 0.05144, 0.5749, 0.05194, 0.5748, 0.05419, 0.5764, 0.05144, 0.5749, 0.05249, 0.5717, 0.0528, 0.5721, 0.05194, 0.5748, 0.05249, 0.5717, 0.05249, 0.5717, 0.05144, 0.5749, 0.05144, 0.5749, 0.05249, 0.5717, 0.05589, 0.5717, 0.05558, 0.5721, 0.0528, 0.5721, 0.05589, 0.5717, 0.05589, 0.5717, 0.05249, 0.5717, 0.05249, 0.5717, 0.05694, 0.5749, 0.05694, 0.5741, 0.05589, 0.5717, 0.05589, 0.5717, 0.05589, 0.5717, 0.05694, 0.5741, 0.05644, 0.5748, 0.05558, 0.5721, 0.05419, 0.5764, 0.05194, 0.5748, 0.0528, 0.5721, 0.05558, 0.5721, 0.05644, 0.5748, 0.03516, 0.555, 0.05419, 0.555, 0.05419, 0.5741, 0.03516, 0.5741, 0.05419, 0.555, 0.07322, 0.555, 0.07322, 0.5741, 0.05419, 0.5741, 0.03516, 0.5741, 0.05419, 0.5741, 0.05419, 0.5931, 0.03516, 0.5931, 0.05419, 0.5741, 0.07322, 0.5741, 0.07322, 0.5931, 0.05419, 0.5931, 0.1681, 0.5222, 0.1681, 0.5222, 0.1708, 0.5194, 0.1708, 0.5203, 0.9317, 0.1165, 0.9802, 0.08131, 0.9617, 0.02433, 0.9017, 0.02433, 0.8832, 0.08131, 0.1653, 0.5203, 0.1653, 0.5203, 0.1681, 0.5222, 0.1681, 0.5222, 0.1708, 0.5194, 0.1681, 0.5222, 0.1681, 0.5218, 0.1703, 0.5201, 0.1681, 0.5222, 0.1653, 0.5203, 0.1658, 0.5201, 0.1681, 0.5218, 0.1653, 0.5203, 0.1664, 0.517, 0.1667, 0.5175, 0.1658, 0.5201, 0.1664, 0.517, 0.1664, 0.517, 0.1653, 0.5203, 0.1653, 0.5203, 0.1664, 0.517, 0.1698, 0.517, 0.1695, 0.5175, 0.1667, 0.5175, 0.1698, 0.517, 0.1698, 0.517, 0.1664, 0.517, 0.1664, 0.517, 0.1708, 0.5203, 0.1708, 0.5194, 0.1698, 0.517, 0.1698, 0.517, 0.1698, 0.517, 0.1708, 0.5194, 0.1703, 0.5201, 0.1695, 0.5175, 0.1681, 0.5218, 0.1658, 0.5201, 0.1667, 0.5175, 0.1695, 0.5175, 0.1703, 0.5201, 0.1491, 0.5004, 0.1681, 0.5004, 0.1681, 0.5194, 0.1491, 0.5194, 0.1681, 0.5004, 0.1871, 0.5004, 0.1871, 0.5194, 0.1681, 0.5194, 0.1491, 0.5194, 0.1681, 0.5194, 0.1681, 0.5384, 0.1491, 0.5384, 0.1681, 0.5194, 0.1871, 0.5194, 0.1871, 0.5384, 0.1681, 0.5384])
me_full_flowerbed1_cell_016.materials.append(mat_material_050)
me_full_flowerbed1_cell_016.materials.append(mat_material)
me_full_flowerbed1_cell_016.materials.append(mat_material_013)
me_full_flowerbed1_cell_016.materials.append(mat_material_014)
me_full_flowerbed1_cell_016.materials.append(mat_material_051)
me_full_flowerbed1_cell_016.materials.append(mat_material_055)
me_full_flowerbed1_cell_016.materials.append(mat_material_059)
me_full_flowerbed1_cell_016.materials.append(mat_material_060)
me_full_flowerbed1_cell_016.materials.append(mat_material_058)
me_full_flowerbed1_cell_016.materials.append(mat_material_061)
me_full_flowerbed1_cell_016.materials.append(mat_material_052)
me_full_flowerbed1_cell_016.materials.append(mat_material_053)
me_full_flowerbed1_cell_016.materials.append(mat_material_057)
me_full_flowerbed1_cell_016.materials.append(mat_material_064)
me_full_flowerbed1_cell_016.materials.append(mat_material_065)
me_full_flowerbed1_cell_016.materials.append(mat_material_056)
me_full_flowerbed1_cell_016.materials.append(mat_material_062)
me_full_flowerbed1_cell_016.materials.append(mat_material_063)
me_full_flowerbed1_cell_016.materials.append(mat_material_054)
me_full_flowerbed1_cell_016.use_remesh_fix_poles = True
me_full_flowerbed1_cell_016.use_remesh_preserve_attributes = False
me_full_flowerbed1_cell_016.use_mirror_vertex_groups = False
me_full_flowerbed1_cell_016.update()
me_full_flowerbed1_cell_017 = bpy.data.meshes.new('Full Flowerbed1_cell.017')
me_full_flowerbed1_cell_017.from_pydata([(-3.201, 0.612, 1.082), (-2.885, 0.5199, 1.271), (-3.355, 0.4211, 0.7983), (-3.187, 1.183, 0.9102), (-3.263, 1.203, 0.8064), (-2.927, 0.9626, 1.158), (-2.977, 1.656, 0.8423), (-2.824, 1.469, 1.077), (-3.177, 1.447, 0.7154), (-2.814, 1.827, 0.5143), (-2.645, 1.803, 0.8174), (-2.5, 1.415, 0.9574), (-2.405, 1.401, 0.7899), (-2.675, 1.605, 0.586), (-2.592, 1.542, 0.2583), (-2.324, 1.441, 0.6102), (-2.27, 0.993, 0.4562), (-2.298, 0.2844, 0.5372), (-2.213, 1.162, 0.8286), (-2.345, 0.7831, 0.244), (-2.395, 0.5827, 0.2693), (-2.688, 0.8965, 0.1091), (-2.955, 1.026, 0.1919), (-2.596, 0.5508, 0.109), (-2.482, 0.145, 0.2863), (-3.021, 0.3617, 0.15), (-2.829, 0.1178, 0.1893), (-3.151, 0.07111, 0.4364), (-3.164, 0.6205, 0.3182), (-3.325, 0.4733, 0.4664), (-3.221, 0.8766, 0.3164), (-3.244, 0.9532, 0.4971), (-3.088, 1.376, 0.3741), (-3.211, -0.03527, 0.6073), (-2.906, -0.05427, 0.4036), (-2.875, -0.1383, 0.8473), (-2.592, -0.1476, 0.4959), (-2.601, -0.2147, 0.7981), (-2.383, 0.03591, 0.5654), (-2.37, -0.03886, 0.7465), (-2.269, 0.4116, 0.8312), (-2.67, 0.02458, 0.9404), (-2.308, 0.4577, 1.021), (-2.592, 0.4616, 1.171), (-2.453, 0.8359, 1.118), (-2.585, 1.008, 1.164), (-2.894, -0.08527, 1.012), (-2.847, 1.524, 0.268)], [], [(3, 0, 1, 5), (46, 1, 0, 2), (2, 0, 3, 4), (8, 4, 3, 6), (3, 5, 7, 6), (6, 7, 11, 10), (32, 8, 6, 9), (9, 6, 10, 13), (10, 11, 18, 12), (13, 10, 12, 15), (47, 9, 13, 14), (15, 16, 14, 13), (15, 12, 18, 16), (19, 16, 17, 20), (16, 18, 40, 17), (21, 14, 16, 19), (19, 20, 23, 21), (14, 21, 22, 47), (21, 23, 25, 22), (20, 17, 24, 23), (23, 24, 26, 25), (26, 34, 27, 25), (25, 27, 29, 28), (22, 25, 28, 30), (28, 29, 31, 30), (30, 31, 32, 22), (29, 2, 4, 31), (31, 4, 8, 32), (22, 32, 9, 47), (27, 33, 2, 29), (34, 35, 33, 27), (36, 37, 35, 34), (24, 36, 34, 26), (38, 39, 37, 36), (17, 38, 36, 24), (17, 40, 39, 38), (41, 37, 39, 40), (40, 42, 43, 41), (18, 44, 42, 40), (45, 43, 42, 44), (11, 45, 44, 18), (7, 5, 45, 11), (5, 1, 43, 45), (1, 46, 41, 43), (37, 41, 46, 35), (2, 33, 35, 46)])
me_full_flowerbed1_cell_017.polygons.foreach_set('material_index', [18, 18, 18, 18, 18, 18, 18, 18, 18, 18, 18, 18, 18, 18, 18, 18, 18, 18, 18, 18, 18, 18, 18, 18, 18, 18, 18, 18, 18, 18, 18, 18, 18, 18, 18, 18, 18, 18, 18, 18, 18, 18, 18, 18, 18, 18])
_uv = me_full_flowerbed1_cell_017.uv_layers.new(name='UVMap')
_uv.uv.foreach_set('vector', [0.06618, 0.7732, 0.06337, 0.7389, 0.1264, 0.7013, 0.118, 0.7239, 0.1245, 0.7528, 0.1264, 0.7013, 0.06337, 0.7389, 0.03276, 0.7955, 0.03276, 0.7955, 0.06337, 0.7389, 0.06618, 0.7732, 0.05109, 0.7938, 0.06817, 0.812, 0.05109, 0.7938, 0.06618, 0.7732, 0.108, 0.7867, 0.06618, 0.7732, 0.118, 0.7239, 0.1385, 0.7398, 0.108, 0.7867, 0.108, 0.7867, 0.1385, 0.7398, 0.2031, 0.7638, 0.1742, 0.7917, 0.08602, 0.88, 0.06817, 0.812, 0.108, 0.7867, 0.1405, 0.852, 0.1405, 0.852, 0.108, 0.7867, 0.1742, 0.7917, 0.1683, 0.8377, 0.1742, 0.7917, 0.2031, 0.7638, 0.2603, 0.7894, 0.222, 0.7971, 0.1683, 0.8377, 0.1742, 0.7917, 0.222, 0.7971, 0.2382, 0.8329, 0.1339, 0.9011, 0.1405, 0.852, 0.1683, 0.8377, 0.1847, 0.903, 0.2382, 0.8329, 0.2489, 0.8636, 0.1847, 0.903, 0.1683, 0.8377, 0.2382, 0.8329, 0.222, 0.7971, 0.2603, 0.7894, 0.2489, 0.8636, 0.234, 0.9059, 0.2489, 0.8636, 0.2434, 0.8475, 0.224, 0.9008, 0.2489, 0.8636, 0.2603, 0.7894, 0.2492, 0.7889, 0.2434, 0.8475, 0.1656, 0.9328, 0.1847, 0.903, 0.2489, 0.8636, 0.234, 0.9059, 0.234, 0.9059, 0.224, 0.9008, 0.1839, 0.9328, 0.1656, 0.9328, 0.1847, 0.903, 0.1656, 0.9328, 0.1125, 0.9163, 0.1339, 0.9011, 0.1656, 0.9328, 0.1839, 0.9328, 0.09929, 0.9246, 0.1125, 0.9163, 0.224, 0.9008, 0.2434, 0.8475, 0.2067, 0.8975, 0.1839, 0.9328, 0.1839, 0.9328, 0.2067, 0.8975, 0.1376, 0.9168, 0.09929, 0.9246, 0.1376, 0.9168, 0.1222, 0.8741, 0.07342, 0.8676, 0.09929, 0.9246, 0.09929, 0.9246, 0.07342, 0.8676, 0.03873, 0.8616, 0.07071, 0.8911, 0.1125, 0.9163, 0.09929, 0.9246, 0.07071, 0.8911, 0.05948, 0.8915, 0.07071, 0.8911, 0.03873, 0.8616, 0.0548, 0.8555, 0.05948, 0.8915, 0.05948, 0.8915, 0.0548, 0.8555, 0.08602, 0.88, 0.1125, 0.9163, 0.03873, 0.8616, 0.03276, 0.7955, 0.05109, 0.7938, 0.0548, 0.8555, 0.0548, 0.8555, 0.05109, 0.7938, 0.06817, 0.812, 0.08602, 0.88, 0.1125, 0.9163, 0.08602, 0.88, 0.1405, 0.852, 0.1339, 0.9011, 0.07342, 0.8676, 0.06137, 0.8335, 0.03276, 0.7955, 0.03873, 0.8616, 0.1222, 0.8741, 0.1284, 0.7857, 0.06137, 0.8335, 0.07342, 0.8676, 0.9912, 0.5554, 0.9912, 0.5554, 0.9912, 0.5554, 0.9912, 0.5554, 0.2067, 0.8975, 0.1847, 0.8557, 0.1222, 0.8741, 0.1376, 0.9168, 0.2263, 0.8418, 0.2289, 0.8058, 0.1829, 0.7955, 0.1847, 0.8557, 0.2434, 0.8475, 0.2263, 0.8418, 0.1847, 0.8557, 0.2067, 0.8975, 0.2434, 0.8475, 0.2492, 0.7889, 0.2289, 0.8058, 0.2263, 0.8418, 0.1692, 0.7672, 0.1829, 0.7955, 0.2289, 0.8058, 0.2492, 0.7889, 0.2492, 0.7889, 0.2414, 0.751, 0.1848, 0.7212, 0.1692, 0.7672, 0.2603, 0.7894, 0.2125, 0.7318, 0.2414, 0.751, 0.2492, 0.7889, 0.1861, 0.7225, 0.1848, 0.7212, 0.2414, 0.751, 0.2125, 0.7318, 0.2031, 0.7638, 0.1861, 0.7225, 0.2125, 0.7318, 0.2603, 0.7894, 0.1385, 0.7398, 0.118, 0.7239, 0.1861, 0.7225, 0.2031, 0.7638, 0.118, 0.7239, 0.1264, 0.7013, 0.1848, 0.7212, 0.1861, 0.7225, 0.1264, 0.7013, 0.1245, 0.7528, 0.1692, 0.7672, 0.1848, 0.7212, 0.1829, 0.7955, 0.1692, 0.7672, 0.1245, 0.7528, 0.1284, 0.7857, 0.03276, 0.7955, 0.06137, 0.8335, 0.1284, 0.7857, 0.1245, 0.7528])
me_full_flowerbed1_cell_017.materials.append(mat_material_050)
me_full_flowerbed1_cell_017.materials.append(mat_material)
me_full_flowerbed1_cell_017.materials.append(mat_material_013)
me_full_flowerbed1_cell_017.materials.append(mat_material_014)
me_full_flowerbed1_cell_017.materials.append(mat_material_051)
me_full_flowerbed1_cell_017.materials.append(mat_material_055)
me_full_flowerbed1_cell_017.materials.append(mat_material_059)
me_full_flowerbed1_cell_017.materials.append(mat_material_060)
me_full_flowerbed1_cell_017.materials.append(mat_material_058)
me_full_flowerbed1_cell_017.materials.append(mat_material_061)
me_full_flowerbed1_cell_017.materials.append(mat_material_052)
me_full_flowerbed1_cell_017.materials.append(mat_material_053)
me_full_flowerbed1_cell_017.materials.append(mat_material_057)
me_full_flowerbed1_cell_017.materials.append(mat_material_064)
me_full_flowerbed1_cell_017.materials.append(mat_material_065)
me_full_flowerbed1_cell_017.materials.append(mat_material_056)
me_full_flowerbed1_cell_017.materials.append(mat_material_062)
me_full_flowerbed1_cell_017.materials.append(mat_material_063)
me_full_flowerbed1_cell_017.materials.append(mat_material_054)
me_full_flowerbed1_cell_017.use_remesh_fix_poles = True
me_full_flowerbed1_cell_017.use_remesh_preserve_attributes = False
me_full_flowerbed1_cell_017.use_mirror_vertex_groups = False
me_full_flowerbed1_cell_017.update()
me_full_flowerbed1_cell_019 = bpy.data.meshes.new('Full Flowerbed1_cell.019')
me_full_flowerbed1_cell_019.from_pydata([(0.003181, -0.006692, 0.6033), (-0.1366, -0.006692, 0.7283), (-0.04813, -0.006692, 0.7837), (-0.1348, -0.06094, 0.8237), (-0.2214, -0.006691, 0.8637), (-0.1329, -0.006691, 0.9191), (-0.2562, -0.006691, 1.023), (-0.2561, -0.006691, 1.001), (-0.2974, -0.001315, 0.008563), (-0.2479, 0.001335, -0.008698), (-0.2524, -0.003287, 0.02141), (0.3188, 0.01272, -0.007443), (0.09607, 0.01014, -0.06607), (-0.0998, 0.009277, -0.06043), (-0.09607, -0.01014, 0.06607), (0.0998, -0.009277, 0.06043), (-1.788e-07, 0.03541, 0.3064), (-1.192e-07, -0.006298, -0.3236), (-0.06402, 0.01487, -0.09684), (-1.49e-07, -0.06576, -0.0101), (-0.06402, -0.01487, 0.09684), (0.06402, -0.01487, 0.09684), (0.06402, 0.01487, -0.09684), (-0.2503, -0.00338, 0.02201), (-0.2456, 0.00146, -0.00951), (-0.2634, -0.006691, 1.029), (-0.2585, -0.006691, 1.01), (-0.2586, -0.006691, 1.025), (0.4932, -0.2223, -0.515), (0.2286, -2.277, -0.3827), (0.4932, -0.2405, 1.485), (-0.4637, -0.2307, -0.515), (0.6927, -0.2769, -0.6954), (0.6927, -0.2769, 1.665), (-0.5069, -0.2769, -0.6954), (0.6927, 0.1805, -0.6954), (0.6927, 0.1805, 1.665), (-0.07432, 0.1805, -0.6954), (0.4932, 0.1805, -0.515), (0.4932, 0.1823, 1.485), (-0.07483, 0.1805, -0.515), (0.4932, -0.1539, -0.515), (0.2664, -0.1042, -0.515), (0.4932, -0.1532, -0.3728), (0.4932, -0.2178, -0.06073), (0.2514, -0.1158, -0.3653), (0.2453, -0.2061, -0.1174), (-0.1941, -0.1105, -0.395), (-0.1122, -0.1188, -0.515), (-0.1961, -0.1003, -0.0274), (-0.3968, -0.1595, -0.3754), (-0.4532, -0.2196, -0.515), (-0.3445, -0.1033, -0.06541), (-0.3541, -0.1129, 0.09909), (-0.3247, -0.08119, 0.3375), (-0.1491, -0.03713, 0.3233), (-0.3683, -0.1266, 0.5374), (-0.3429, -0.09891, 0.8416), (-0.3199, -0.07347, 1.217), (-0.1053, -0.1153, 0.8275), (-0.1781, -0.1368, 1.241), (0.3434, -0.07291, 0.8763), (0.212, -0.06677, 0.3207), (0.3553, -0.04413, 1.231), (0.4932, -0.1041, 0.8402), (0.4932, -0.1532, 0.3554), (0.4932, -0.1349, 1.205), (0.4932, -0.1671, 1.485), (0.2892, -0.179, 1.485), (-0.1002, -0.2247, 1.485), (-0.408, -0.1658, 1.485), (-0.07894, 0.182, 1.485), (-0.08089, 0.1805, 1.665), (-0.5135, -0.2769, 1.665), (-0.483, -0.2451, 1.485), (-2.405, -2.277, 1.353), (0.2286, -2.277, 1.353), (-2.4, -2.277, -0.3827), (-0.3968, -0.1595, -0.3754), (-0.4532, -0.2196, -0.515), (-0.3445, -0.1033, -0.06541), (-0.3541, -0.1129, 0.09909), (-0.3247, -0.08119, 0.3375), (-0.3683, -0.1266, 0.5374), (-0.3429, -0.09891, 0.8416), (-0.3199, -0.07347, 1.217), (-0.07894, 0.182, 1.485), (-0.408, -0.1658, 1.485), (-0.08089, 0.1805, 1.665), (-0.5135, -0.2769, 1.665), (-0.483, -0.2451, 1.485), (-2.405, -2.277, 1.353), (-2.4, -2.277, -0.3827), (-0.4637, -0.2307, -0.515), (-0.07483, 0.1805, -0.515), (-0.07432, 0.1805, -0.6954), (-0.5069, -0.2769, -0.6954)], [], [(1, 2, 0), (3, 2, 1), (4, 5, 3), (7, 6, 5, 4), (8, 10, 9), (12, 15, 11), (13, 14, 19), (19, 15, 12), (18, 22, 17), (16, 21, 20), (20, 21, 19), (19, 22, 18), (24, 23, 14, 13), (25, 27, 26), (77, 93, 28, 29), (29, 28, 30, 76), (30, 28, 32, 33), (28, 93, 96, 32), (33, 32, 35, 36), (32, 96, 95, 35), (38, 39, 36, 35), (95, 94, 38, 35), (39, 38, 41, 43, 44, 65, 64, 66, 67), (38, 94, 79, 48, 42, 41), (41, 42, 45, 43), (43, 45, 46, 44), (47, 45, 42, 48), (49, 46, 45, 47), (79, 78, 47, 48), (78, 80, 49, 47), (81, 52, 50, 51, 40, 37, 34, 31, 92, 91, 90, 89, 88, 86, 70, 85, 84, 83, 82), (80, 53, 54, 55, 49), (54, 56, 57, 59, 55), (57, 58, 60, 59), (60, 63, 61, 59), (59, 61, 62, 55), (65, 62, 61, 64), (64, 61, 63, 66), (66, 63, 68, 67), (87, 71, 39, 67, 68, 69), (68, 63, 60, 69), (69, 60, 58, 87), (39, 71, 72, 36), (72, 73, 33, 36), (73, 74, 30, 33), (76, 30, 74, 75), (75, 77, 29, 76), (44, 46, 62, 65), (55, 62, 46, 49)])
me_full_flowerbed1_cell_019.polygons.foreach_set('material_index', [4, 4, 4, 4, 0, 0, 0, 0, 0, 0, 0, 0, 0, 4, 1, 1, 1, 1, 1, 1, 1, 1, 1, 1, 2, 3, 2, 3, 2, 3, 0, 3, 3, 3, 2, 3, 2, 2, 2, 1, 2, 2, 1, 1, 1, 1, 1, 3, 3])
_k = set([(31, 34), (31, 92), (34, 37), (37, 40), (40, 51), (50, 51), (50, 52), (52, 81), (53, 54), (53, 80), (54, 56), (56, 57), (57, 58), (58, 87), (70, 85), (70, 86), (71, 72), (71, 87), (72, 73), (73, 74), (74, 75), (75, 77), (77, 93), (78, 79), (78, 80), (79, 94), (81, 82), (82, 83), (83, 84), (84, 85), (86, 88), (88, 89), (89, 90), (90, 91), (91, 92), (93, 96), (94, 95), (95, 96)])
me_full_flowerbed1_cell_019.attributes.new('sharp_edge', 'BOOLEAN', 'EDGE').data.foreach_set('value', [ (min(e.vertices), max(e.vertices)) in _k for e in me_full_flowerbed1_cell_019.edges])
_uv = me_full_flowerbed1_cell_019.uv_layers.new(name='UVMap')
_uv.uv.foreach_set('vector', [0.3957, 0.4394, 0.4104, 0.4302, 0.4189, 0.4602, 0.396, 0.4236, 0.4104, 0.4302, 0.3957, 0.4394, 0.3817, 0.4169, 0.3964, 0.4077, 0.396, 0.4236, 0.3759, 0.3942, 0.3759, 0.3904, 0.3964, 0.4077, 0.3817, 0.4169, 0.369, 0.5589, 0.3765, 0.5568, 0.3773, 0.5618, 0.4344, 0.5713, 0.435, 0.5503, 0.4713, 0.5615, 0.4018, 0.5703, 0.4025, 0.5493, 0.4184, 0.562, 0.4184, 0.562, 0.435, 0.5503, 0.4344, 0.5713, 0.4078, 0.5764, 0.429, 0.5764, 0.4184, 0.614, 0.4184, 0.5094, 0.429, 0.5442, 0.4078, 0.5442, 0.4078, 0.5442, 0.429, 0.5442, 0.4184, 0.562, 0.4184, 0.562, 0.429, 0.5764, 0.4078, 0.5764, 0.3776, 0.5619, 0.3769, 0.5567, 0.4025, 0.5493, 0.4018, 0.5703, 0.3747, 0.3894, 0.3755, 0.3901, 0.3755, 0.3926, 0.1981, 0.01738, 0.08563, 0.1363, 0.03001, 0.1368, 0.04538, 0.01738, 0.3931, 0.01738, 0.4008, 0.1368, 0.2846, 0.1357, 0.2922, 0.01738, 0.9052, 0.1717, 0.9052, 0.1187, 0.9052, 0.1187, 0.9052, 0.1717, 0.9052, 0.1187, 0.9052, 0.106, 0.9052, 0.1042, 0.9052, 0.1187, 0.2741, 0.1336, 0.4113, 0.1336, 0.4113, 0.1602, 0.2741, 0.1602, 0.01842, 0.1336, 0.08814, 0.1336, 0.06299, 0.1602, 0.01842, 0.1602, 0.943, 0.5029, 0.943, 0.2727, 0.966, 0.252, 0.966, 0.5237, 0.8777, 0.5237, 0.8776, 0.5029, 0.943, 0.5029, 0.966, 0.5237, 0.943, 0.2727, 0.943, 0.5029, 0.9137, 0.4883, 0.9134, 0.4739, 0.9134, 0.4426, 0.9134, 0.4008, 0.9134, 0.3522, 0.9134, 0.3156, 0.9137, 0.2874, 0.943, 0.5029, 0.8776, 0.5029, 0.8185, 0.4881, 0.8527, 0.4881, 0.8907, 0.4881, 0.9137, 0.4883, 0.9794, 0.9801, 0.9417, 0.9801, 0.9392, 0.9552, 0.9794, 0.9565, 0.9794, 0.9565, 0.9392, 0.9552, 0.9382, 0.9141, 0.9794, 0.9047, 0.8653, 0.9602, 0.9392, 0.9552, 0.9417, 0.9801, 0.8789, 0.9801, 0.865, 0.8991, 0.9382, 0.9141, 0.9392, 0.9552, 0.8653, 0.9602, 0.8223, 0.9801, 0.8316, 0.9569, 0.8653, 0.9602, 0.8789, 0.9801, 0.8316, 0.9569, 0.8403, 0.9054, 0.865, 0.8991, 0.8653, 0.9602, 1.0, 0.6568, 0.936, 0.6597, 0.7934, 0.643, 0.7188, 0.6252, 0.8375, 0.7438, 0.7642, 0.7438, 0.6285, 0.6082, 0.7155, 0.6219, 0.1624, 0.01493, 0.8676, 0.01486, 0.9064, 0.5228, 0.9797, 0.5865, 0.9796, 0.7219, 0.9064, 0.6492, 0.9064, 0.5463, 0.7974, 0.4649, 0.645, 0.3052, 0.5214, 0.1737, 0.4401, 0.1061, 0.8403, 0.9054, 0.8384, 0.8782, 0.8436, 0.8385, 0.8728, 0.8409, 0.865, 0.8991, 0.8436, 0.8385, 0.836, 0.8052, 0.8406, 0.7548, 0.88, 0.7572, 0.8728, 0.8409, 0.8406, 0.7548, 0.8444, 0.6926, 0.8679, 0.6885, 0.88, 0.7572, 0.8679, 0.6885, 0.9565, 0.6902, 0.9545, 0.7491, 0.88, 0.7572, 0.88, 0.7572, 0.9545, 0.7491, 0.9327, 0.8413, 0.8728, 0.8409, 0.9794, 0.8356, 0.9327, 0.8413, 0.9545, 0.7491, 0.9794, 0.7551, 0.9794, 0.7551, 0.9545, 0.7491, 0.9565, 0.6902, 0.9794, 0.6945, 0.9794, 0.6945, 0.9565, 0.6902, 0.9455, 0.6481, 0.9794, 0.6481, 0.823, 0.2875, 0.8772, 0.2727, 0.943, 0.2727, 0.9137, 0.2874, 0.8929, 0.2875, 0.8539, 0.2875, 0.9455, 0.6481, 0.9565, 0.6902, 0.8679, 0.6885, 0.8809, 0.6481, 0.8809, 0.6481, 0.8679, 0.6885, 0.8444, 0.6926, 0.8298, 0.6481, 0.943, 0.2727, 0.8772, 0.2727, 0.8769, 0.252, 0.966, 0.252, 0.3733, 0.3175, 0.3482, 0.291, 0.4181, 0.291, 0.4181, 0.3175, 0.9052, 0.1863, 0.9052, 0.1847, 0.9052, 0.1717, 0.9052, 0.1717, 0.3912, 0.1752, 0.4065, 0.2931, 0.35, 0.2928, 0.2387, 0.1752, 0.8118, 0.1717, 0.8119, 0.1187, 0.8521, 0.1187, 0.8521, 0.1717, 0.9794, 0.9047, 0.9382, 0.9141, 0.9327, 0.8413, 0.9794, 0.8356, 0.8728, 0.8409, 0.9327, 0.8413, 0.9382, 0.9141, 0.865, 0.8991])
me_full_flowerbed1_cell_019.materials.append(mat_material_050)
me_full_flowerbed1_cell_019.materials.append(mat_material)
me_full_flowerbed1_cell_019.materials.append(mat_material_013)
me_full_flowerbed1_cell_019.materials.append(mat_material_014)
me_full_flowerbed1_cell_019.materials.append(mat_material_051)
me_full_flowerbed1_cell_019.materials.append(mat_material_055)
me_full_flowerbed1_cell_019.materials.append(mat_material_059)
me_full_flowerbed1_cell_019.materials.append(mat_material_060)
me_full_flowerbed1_cell_019.materials.append(mat_material_058)
me_full_flowerbed1_cell_019.materials.append(mat_material_061)
me_full_flowerbed1_cell_019.materials.append(mat_material_052)
me_full_flowerbed1_cell_019.materials.append(mat_material_053)
me_full_flowerbed1_cell_019.materials.append(mat_material_057)
me_full_flowerbed1_cell_019.materials.append(mat_material_064)
me_full_flowerbed1_cell_019.materials.append(mat_material_065)
me_full_flowerbed1_cell_019.materials.append(mat_material_056)
me_full_flowerbed1_cell_019.materials.append(mat_material_062)
me_full_flowerbed1_cell_019.materials.append(mat_material_063)
me_full_flowerbed1_cell_019.materials.append(mat_material_054)
me_full_flowerbed1_cell_019.use_remesh_fix_poles = True
me_full_flowerbed1_cell_019.use_remesh_preserve_attributes = False
me_full_flowerbed1_cell_019.use_mirror_vertex_groups = False
me_full_flowerbed1_cell_019.update()

# ---- objects
ob_full_flowerbed1_cell_015 = bpy.data.objects.new('Full Flowerbed1_cell.015', me_full_flowerbed1_cell_016)
ob_full_flowerbed1_cell_016 = bpy.data.objects.new('Full Flowerbed1_cell.016', me_full_flowerbed1_cell_017)
ob_full_flowerbed1_cell_018 = bpy.data.objects.new('Full Flowerbed1_cell.018', me_full_flowerbed1_cell_019)

# ---- transforms, parenting, visibility, modifiers, constraints
ob_full_flowerbed1_cell_015.location = (-12.42, 0.485, 2.277)
ob_full_flowerbed1_cell_015.rotation_euler = (1.571, -0.0, 0.0)
ob_full_flowerbed1_cell_015.lineart.crease_threshold = 0.0
ob_full_flowerbed1_cell_016.location = (-12.42, 0.485, 2.277)
ob_full_flowerbed1_cell_016.rotation_euler = (1.571, -0.0, 0.0)
ob_full_flowerbed1_cell_016.lineart.crease_threshold = 0.0
ob_full_flowerbed1_cell_018.location = (-12.42, 0.485, 2.277)
ob_full_flowerbed1_cell_018.rotation_euler = (1.571, -0.0, 0.0)
ob_full_flowerbed1_cell_018.lineart.crease_threshold = 0.0

# ---- collection membership
col_full_flowerbed_1.objects.link(ob_full_flowerbed1_cell_015)
col_full_flowerbed_1.objects.link(ob_full_flowerbed1_cell_016)
col_full_flowerbed_1.objects.link(ob_full_flowerbed1_cell_018)

# ---- scene / render settings (as saved in the file)
scene.frame_start = 1; scene.frame_end = 250; scene.frame_set(1)
scene.render.engine = 'BLENDER_EEVEE_NEXT'
scene.cycles.use_denoising = False
scene.cycles.samples = 128
scene.cycles.sampling_pattern = 'TABULATED_SOBOL'
scene.cycles.use_adaptive_sampling = False
scene.cycles.use_light_tree = False
scene.view_settings.view_transform = 'Filmic'
bpy.context.view_layer.update()

# ---- added for rendering (the .blend has no active camera and no usable light): camera, sun
cam_auto = bpy.data.cameras.new('AutoCamera')
cam_auto.lens = 50.0
cam_auto.sensor_width = 36.0
cam_auto.clip_end = 1000.0
ob_auto_camera = bpy.data.objects.new('AutoCamera', cam_auto)
scene.collection.objects.link(ob_auto_camera)
ob_auto_camera.location = (-7.94485, -7.17527, 6.83554)
ob_auto_camera.rotation_euler = (1.09748, -7.21219e-08, 0.694738)
scene.camera = ob_auto_camera
light_auto_sun = bpy.data.lights.new('AutoSun', 'SUN')
light_auto_sun.energy = 3.0
light_auto_sun.angle = 0.0523599
ob_auto_sun = bpy.data.objects.new('AutoSun', light_auto_sun)
scene.collection.objects.link(ob_auto_sun)
ob_auto_sun.rotation_euler = (0.872665, 0.174533, 0.523599)
bpy.context.view_layer.update()

